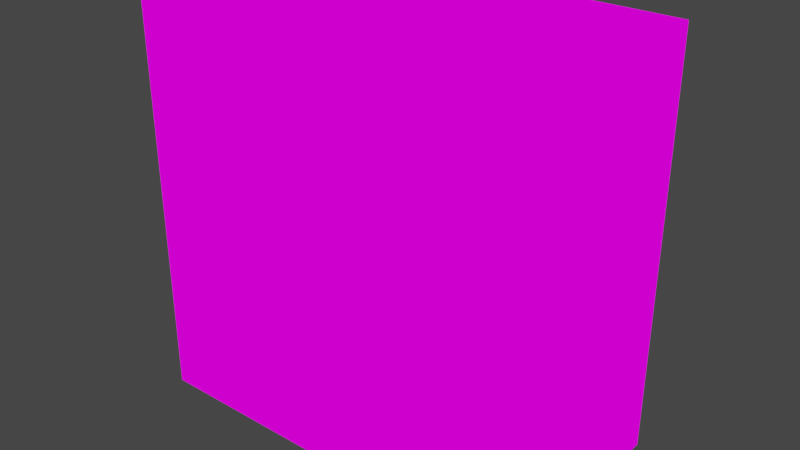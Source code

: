 # Source: BARSPEAKER2.blend  (saved by Blender 2.82.7; exported with 4.5.12 LTS)
import bpy
from mathutils import Matrix  # noqa: F401  (used for matrix-valued properties, if any)

bpy.ops.wm.read_factory_settings(use_empty=True)
scene = bpy.context.scene
scene.name = 'Scene'

# ---- collections
col_collection = bpy.data.collections.new('Collection'); scene.collection.children.link(col_collection)

# ---- images (referenced by path relative to the original .blend; pixels are not part of the script)
import os
ASSET_DIR = os.environ.get("B2B_ASSET_DIR", "")  # directory of the original .blend (textures are referenced by path, not embedded)
HERE = os.path.dirname(os.path.abspath(__file__))  # packed textures are extracted next to this script under _unpacked/

def load_image(name, relpath, width, height, colorspace="sRGB"):
    """Load a texture the original file referenced (path relative to the .blend, or extracted next to this script)."""
    p = next((c for c in (os.path.join(HERE, relpath), os.path.join(ASSET_DIR, relpath)) if relpath and os.path.exists(c)), "")
    if p:
        img = bpy.data.images.load(p, check_existing=True)
        img.name = name
    else:  # same state as the original file: an image datablock whose file is absent (Cycles renders it pink)
        img = bpy.data.images.new(name, width, height)
        img.source = "FILE"
        img.filepath = "//" + (relpath or name)
    img.colorspace_settings.name = colorspace
    return img
img_speakerxbar_png = load_image('SPEAKERXBAR.png', 'SPEAKERXBAR.png', 1024, 1024, 'sRGB')

# ---- materials (node trees are filled in below, after node groups)
mat_speakerxbar = bpy.data.materials.new('SPEAKERXBAR')
mat_speakerxbar.alpha_threshold = 0.0
mat_speakerxbar.use_transparent_shadow = False
mat_speakerxbar.line_color = (0.0, 0.0, 0.0, 1.0)

# ---- material node trees
mat_speakerxbar.use_nodes = True; mat_speakerxbar.node_tree.nodes.clear()
_N = mat_speakerxbar.node_tree.nodes; _L = mat_speakerxbar.node_tree.links
n0 = _N.new('ShaderNodeOutputMaterial'); n0.name = 'Material Output'; n0.location = (400, 0)
n1 = _N.new('ShaderNodeLightPath'); n1.name = 'Light Path'; n1.location = (0, 250)
n2 = _N.new('ShaderNodeBsdfTransparent'); n2.name = 'Transparent BSDF'; n2.location = (-200, -100)
n3 = _N.new('ShaderNodeEmission'); n3.name = 'Emission'; n3.location = (-200, -200)
n4 = _N.new('ShaderNodeMixShader'); n4.name = 'Mix Shader'; n4.location = (200, 0)
n5 = _N.new('ShaderNodeMixShader'); n5.name = 'Mix Shader.001'; n5.location = (0, -100)
n6 = _N.new('ShaderNodeTexImage'); n6.name = 'Image Texture'; n6.location = (-500, 100)
n6.image = img_speakerxbar_png
n6.interpolation = 'Closest'
_L.new(n6.outputs[0], n3.inputs[0])
_L.new(n6.outputs[1], n5.inputs[0])
_L.new(n2.outputs[0], n5.inputs[1])
_L.new(n2.outputs[0], n4.inputs[1])
_L.new(n3.outputs[0], n5.inputs[2])
_L.new(n5.outputs[0], n4.inputs[2])
_L.new(n1.outputs[0], n4.inputs[0])
_L.new(n4.outputs[0], n0.inputs[0])
n0.is_active_output = True

# ---- world
world_world = bpy.data.worlds.new('World'); scene.world = world_world
world_world.use_nodes = True; world_world.node_tree.nodes.clear()
_N = world_world.node_tree.nodes; _L = world_world.node_tree.links
n0 = _N.new('ShaderNodeOutputWorld'); n0.name = 'World Output'; n0.location = (300, 300)
n1 = _N.new('ShaderNodeBackground'); n1.name = 'Background'; n1.location = (10, 300)
n1.inputs[0].default_value = (0.05088, 0.05088, 0.05088, 1.0)
_L.new(n1.outputs[0], n0.inputs[0])
n0.is_active_output = True
world_world.color = (0.05088, 0.05088, 0.05088)
world_world.use_sun_shadow = False
world_world.sun_shadow_jitter_overblur = 0.0

# ---- meshes
me_cube = bpy.data.meshes.new('Cube')
me_cube.from_pydata([(-0.5, 0.0, 0.5), (0.5, 0.5, 0.0), (-0.5, 0.5, 0.0), (-0.5, 0.5, 1.0), (0.0, 0.5, 1.0), (0.0, 0.0, 0.5), (-0.5, 0.0, 0.0), (0.5, 0.0, 1.0), (-0.5, 0.5, 0.5), (0.5, 0.5, 0.5), (0.0, 0.5, 0.5), (0.0, 0.5, 0.0), (0.5, 0.0, 0.5), (0.5, 0.5, 1.0), (0.0, 0.0, 1.0), (0.0, 0.0, 0.0), (-0.5, 0.0, 1.0), (0.5, 0.0, 0.0)], [], [(8, 0, 16, 3), (2, 6, 0, 8), (5, 12, 7, 14), (0, 5, 14, 16), (15, 17, 12, 5), (6, 15, 5, 0), (17, 1, 9, 12), (12, 9, 13, 7), (7, 13, 4, 14), (14, 4, 3, 16), (1, 11, 10, 9), (11, 2, 8, 10), (9, 10, 4, 13), (10, 8, 3, 4), (17, 15, 11, 1), (15, 6, 2, 11)])
_uv = me_cube.uv_layers.new(name='UVMap')
_uv.uv.foreach_set('vector', [0.4002, 0.7504, 0.4998, 0.7504, 0.4998, 0.9996, 0.4002, 0.9996, 0.4002, 0.5004, 0.4998, 0.5004, 0.4998, 0.7496, 0.4002, 0.7496, 0.3002, 0.7504, 0.3998, 0.7504, 0.3998, 0.9996, 0.3002, 0.9996, 0.2002, 0.7504, 0.2998, 0.7504, 0.2998, 0.9996, 0.2002, 0.9996, 0.3002, 0.5004, 0.3998, 0.5004, 0.3998, 0.7496, 0.3002, 0.7496, 0.2002, 0.5004, 0.2998, 0.5004, 0.2998, 0.7496, 0.2002, 0.7496, 0.4002, 0.5004, 0.4998, 0.5004, 0.4998, 0.7496, 0.4002, 0.7496, 0.4002, 0.7504, 0.4998, 0.7504, 0.4998, 0.9996, 0.4002, 0.9996, 0.8002, 0.5004, 0.8998, 0.5004, 0.8998, 0.7496, 0.8002, 0.7496, 0.8002, 0.7504, 0.8998, 0.7504, 0.8998, 0.9996, 0.8002, 0.9996, 0.5002, 0.5004, 0.5998, 0.5004, 0.5998, 0.7496, 0.5002, 0.7496, 0.6002, 0.5004, 0.6998, 0.5004, 0.6998, 0.7496, 0.6002, 0.7496, 0.5002, 0.7504, 0.5998, 0.7504, 0.5998, 0.9996, 0.5002, 0.9996, 0.6002, 0.7504, 0.6998, 0.7504, 0.6998, 0.9996, 0.6002, 0.9996, 0.5002, 0.5004, 0.5998, 0.5004, 0.5998, 0.7496, 0.5002, 0.7496, 0.6002, 0.5004, 0.6998, 0.5004, 0.6998, 0.7496, 0.6002, 0.7496])
me_cube.materials.append(mat_speakerxbar)
me_cube.use_remesh_preserve_volume = False
me_cube.use_remesh_preserve_attributes = False
me_cube.use_mirror_vertex_groups = False
me_cube.update()

# ---- objects
ob_cube = bpy.data.objects.new('Cube', me_cube)

# ---- transforms, parenting, visibility, modifiers, constraints
ob_cube.location = (0.0, 0.0, 0.0)
ob_cube.lock_rotations_4d = False
ob_cube.empty_display_type = 'ARROWS'
ob_cube.lineart.crease_threshold = 0.0

# ---- collection membership
col_collection.objects.link(ob_cube)

# ---- scene / render settings (as saved in the file)
scene.frame_start = 1; scene.frame_end = 250; scene.frame_set(1)
scene.render.engine = 'BLENDER_EEVEE_NEXT'
scene.cycles.use_denoising = False
scene.cycles.samples = 128
scene.cycles.sampling_pattern = 'TABULATED_SOBOL'
scene.cycles.use_adaptive_sampling = False
scene.cycles.use_light_tree = False
scene.view_settings.view_transform = 'Filmic'
bpy.context.view_layer.update()

# ---- added for rendering (the .blend has no active camera): camera
cam_auto = bpy.data.cameras.new('AutoCamera')
cam_auto.lens = 50.0
cam_auto.sensor_width = 36.0
cam_auto.clip_end = 1000.0
ob_auto_camera = bpy.data.objects.new('AutoCamera', cam_auto)
scene.collection.objects.link(ob_auto_camera)
ob_auto_camera.location = (1.38784, -1.4154, 1.61027)
ob_auto_camera.rotation_euler = (1.09748, -7.21219e-08, 0.694738)
scene.camera = ob_auto_camera
bpy.context.view_layer.update()
